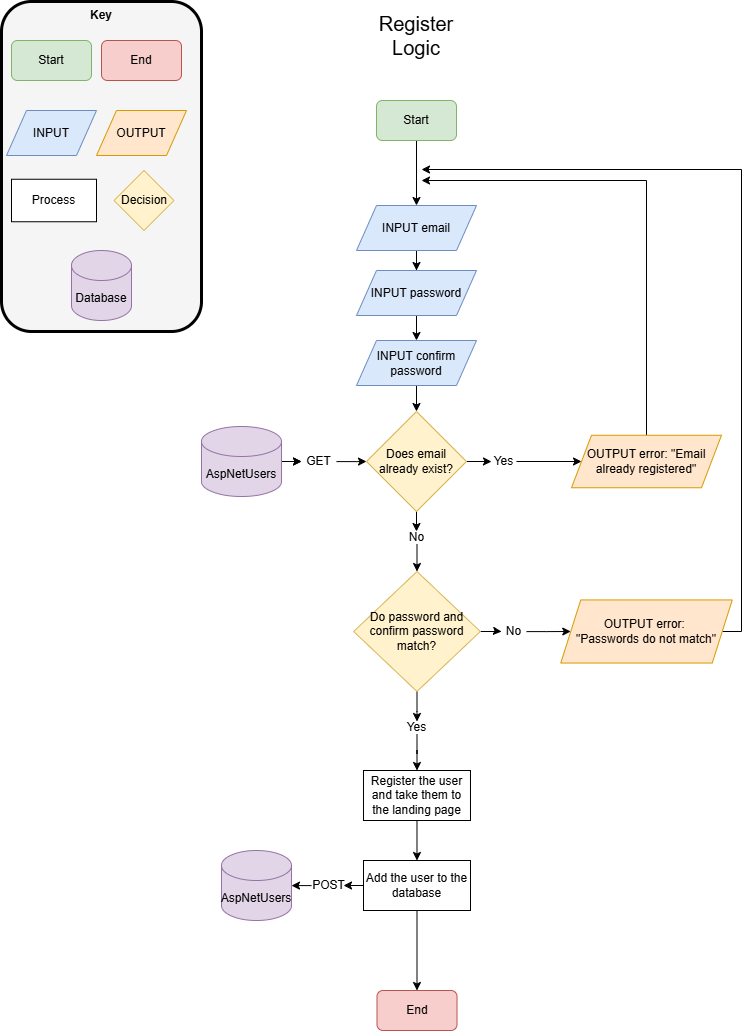

The diagram above was exported from draw.io. Its source (the exported page's mxGraphModel, read from the mxfile embedded in the PNG):
<mxGraphModel dx="2066" dy="1189" grid="1" gridSize="10" guides="1" tooltips="1" connect="1" arrows="1" fold="1" page="1" pageScale="1" pageWidth="850" pageHeight="1100" math="0" shadow="0">
  <root>
    <mxCell id="0" />
    <mxCell id="1" parent="0" />
    <mxCell id="R2uPUSR587UjVJJL58YM-13" parent="1" style="rounded=1;whiteSpace=wrap;html=1;fillColor=#f5f5f5;fontColor=#333333;strokeColor=#000000;strokeWidth=3;" value="" vertex="1">
      <mxGeometry height="330" width="200" x="10" y="21" as="geometry" />
    </mxCell>
    <mxCell id="R2uPUSR587UjVJJL58YM-1" parent="1" style="text;html=1;whiteSpace=wrap;strokeColor=none;fillColor=none;align=center;verticalAlign=middle;rounded=0;" value="&lt;font style=&quot;font-size: 20px;&quot;&gt;Register Logic&lt;/font&gt;" vertex="1">
      <mxGeometry height="30" width="60" x="395" y="40" as="geometry" />
    </mxCell>
    <mxCell id="R2uPUSR587UjVJJL58YM-15" edge="1" parent="1" source="R2uPUSR587UjVJJL58YM-3" style="edgeStyle=orthogonalEdgeStyle;rounded=0;orthogonalLoop=1;jettySize=auto;html=1;" target="R2uPUSR587UjVJJL58YM-14" value="">
      <mxGeometry relative="1" as="geometry" />
    </mxCell>
    <mxCell id="R2uPUSR587UjVJJL58YM-3" parent="1" style="rounded=1;whiteSpace=wrap;html=1;fillColor=#d5e8d4;strokeColor=#82b366;" value="Start" vertex="1">
      <mxGeometry height="40" width="80" x="385" y="120" as="geometry" />
    </mxCell>
    <mxCell id="R2uPUSR587UjVJJL58YM-4" parent="1" style="rounded=1;whiteSpace=wrap;html=1;fillColor=#d5e8d4;strokeColor=#82b366;" value="Start" vertex="1">
      <mxGeometry height="40" width="80" x="20" y="60" as="geometry" />
    </mxCell>
    <mxCell id="R2uPUSR587UjVJJL58YM-5" parent="1" style="rounded=1;whiteSpace=wrap;html=1;fillColor=#f8cecc;strokeColor=#b85450;" value="End" vertex="1">
      <mxGeometry height="40" width="80" x="110" y="60" as="geometry" />
    </mxCell>
    <mxCell id="R2uPUSR587UjVJJL58YM-6" parent="1" style="shape=parallelogram;perimeter=parallelogramPerimeter;whiteSpace=wrap;html=1;fixedSize=1;fillColor=#dae8fc;strokeColor=#6c8ebf;" value="INPUT" vertex="1">
      <mxGeometry height="45" width="90" x="15" y="130" as="geometry" />
    </mxCell>
    <mxCell id="R2uPUSR587UjVJJL58YM-7" parent="1" style="shape=parallelogram;perimeter=parallelogramPerimeter;whiteSpace=wrap;html=1;fixedSize=1;fillColor=#ffe6cc;strokeColor=#d79b00;" value="OUTPUT" vertex="1">
      <mxGeometry height="45" width="90" x="105" y="130" as="geometry" />
    </mxCell>
    <mxCell id="R2uPUSR587UjVJJL58YM-8" parent="1" style="rhombus;whiteSpace=wrap;html=1;fillColor=#fff2cc;strokeColor=#d6b656;" value="Decision" vertex="1">
      <mxGeometry height="60" width="60" x="122.5" y="190" as="geometry" />
    </mxCell>
    <mxCell id="R2uPUSR587UjVJJL58YM-9" parent="1" style="rounded=0;whiteSpace=wrap;html=1;" value="Process" vertex="1">
      <mxGeometry height="42.5" width="85" x="20" y="198.75" as="geometry" />
    </mxCell>
    <mxCell id="R2uPUSR587UjVJJL58YM-10" parent="1" style="shape=cylinder3;whiteSpace=wrap;html=1;boundedLbl=1;backgroundOutline=1;size=15;fillColor=#e1d5e7;strokeColor=#9673a6;" value="Database" vertex="1">
      <mxGeometry height="70" width="60" x="80" y="270" as="geometry" />
    </mxCell>
    <mxCell id="R2uPUSR587UjVJJL58YM-11" parent="1" style="text;html=1;whiteSpace=wrap;strokeColor=none;fillColor=none;align=center;verticalAlign=middle;rounded=0;" value="&lt;b&gt;Key&lt;/b&gt;" vertex="1">
      <mxGeometry height="30" width="60" x="80" y="20" as="geometry" />
    </mxCell>
    <mxCell id="R2uPUSR587UjVJJL58YM-17" edge="1" parent="1" source="R2uPUSR587UjVJJL58YM-14" style="edgeStyle=orthogonalEdgeStyle;rounded=0;orthogonalLoop=1;jettySize=auto;html=1;" target="R2uPUSR587UjVJJL58YM-16" value="">
      <mxGeometry relative="1" as="geometry" />
    </mxCell>
    <mxCell id="R2uPUSR587UjVJJL58YM-14" parent="1" style="shape=parallelogram;perimeter=parallelogramPerimeter;whiteSpace=wrap;html=1;fixedSize=1;fillColor=#dae8fc;strokeColor=#6c8ebf;" value="INPUT email" vertex="1">
      <mxGeometry height="45" width="120" x="365" y="225" as="geometry" />
    </mxCell>
    <mxCell id="R2uPUSR587UjVJJL58YM-20" edge="1" parent="1" source="R2uPUSR587UjVJJL58YM-16" style="edgeStyle=orthogonalEdgeStyle;rounded=0;orthogonalLoop=1;jettySize=auto;html=1;" target="R2uPUSR587UjVJJL58YM-19" value="">
      <mxGeometry relative="1" as="geometry" />
    </mxCell>
    <mxCell id="R2uPUSR587UjVJJL58YM-16" parent="1" style="shape=parallelogram;perimeter=parallelogramPerimeter;whiteSpace=wrap;html=1;fixedSize=1;fillColor=#dae8fc;strokeColor=#6c8ebf;" value="INPUT password" vertex="1">
      <mxGeometry height="45" width="120" x="365" y="290" as="geometry" />
    </mxCell>
    <mxCell id="R2uPUSR587UjVJJL58YM-22" edge="1" parent="1" source="R2uPUSR587UjVJJL58YM-19" style="edgeStyle=orthogonalEdgeStyle;rounded=0;orthogonalLoop=1;jettySize=auto;html=1;" target="R2uPUSR587UjVJJL58YM-21" value="">
      <mxGeometry relative="1" as="geometry" />
    </mxCell>
    <mxCell id="R2uPUSR587UjVJJL58YM-19" parent="1" style="shape=parallelogram;perimeter=parallelogramPerimeter;whiteSpace=wrap;html=1;fixedSize=1;fillColor=#dae8fc;strokeColor=#6c8ebf;" value="INPUT confirm password" vertex="1">
      <mxGeometry height="45" width="120" x="365" y="360" as="geometry" />
    </mxCell>
    <mxCell id="R2uPUSR587UjVJJL58YM-28" edge="1" parent="1" source="R2uPUSR587UjVJJL58YM-21" style="edgeStyle=orthogonalEdgeStyle;rounded=0;orthogonalLoop=1;jettySize=auto;html=1;" target="R2uPUSR587UjVJJL58YM-27" value="">
      <mxGeometry relative="1" as="geometry" />
    </mxCell>
    <mxCell id="R2uPUSR587UjVJJL58YM-33" edge="1" parent="1" source="R2uPUSR587UjVJJL58YM-21" style="edgeStyle=orthogonalEdgeStyle;rounded=0;orthogonalLoop=1;jettySize=auto;html=1;entryX=0.5;entryY=0;entryDx=0;entryDy=0;" target="R2uPUSR587UjVJJL58YM-31">
      <mxGeometry relative="1" as="geometry" />
    </mxCell>
    <mxCell id="R2uPUSR587UjVJJL58YM-21" parent="1" style="rhombus;whiteSpace=wrap;html=1;fillColor=#fff2cc;strokeColor=#d6b656;" value="Does email already exist?" vertex="1">
      <mxGeometry height="100" width="100" x="375" y="431" as="geometry" />
    </mxCell>
    <mxCell id="R2uPUSR587UjVJJL58YM-30" edge="1" parent="1" source="R2uPUSR587UjVJJL58YM-23" style="edgeStyle=orthogonalEdgeStyle;rounded=0;orthogonalLoop=1;jettySize=auto;html=1;">
      <mxGeometry relative="1" as="geometry">
        <Array as="points">
          <mxPoint x="655" y="200" />
        </Array>
        <mxPoint x="430" y="200" as="targetPoint" />
      </mxGeometry>
    </mxCell>
    <mxCell id="R2uPUSR587UjVJJL58YM-23" parent="1" style="shape=parallelogram;perimeter=parallelogramPerimeter;whiteSpace=wrap;html=1;fixedSize=1;fillColor=#ffe6cc;strokeColor=#d79b00;" value="OUTPUT error: &quot;Email already registered&quot;" vertex="1">
      <mxGeometry height="52.5" width="150" x="580" y="454.75" as="geometry" />
    </mxCell>
    <mxCell id="R2uPUSR587UjVJJL58YM-29" edge="1" parent="1" source="R2uPUSR587UjVJJL58YM-27" style="edgeStyle=orthogonalEdgeStyle;rounded=0;orthogonalLoop=1;jettySize=auto;html=1;" target="R2uPUSR587UjVJJL58YM-23" value="">
      <mxGeometry relative="1" as="geometry" />
    </mxCell>
    <mxCell id="R2uPUSR587UjVJJL58YM-27" parent="1" style="text;html=1;whiteSpace=wrap;strokeColor=none;fillColor=none;align=center;verticalAlign=middle;rounded=0;" value="Yes" vertex="1">
      <mxGeometry height="12.5" width="25" x="500" y="474.75" as="geometry" />
    </mxCell>
    <mxCell id="R2uPUSR587UjVJJL58YM-35" edge="1" parent="1" source="R2uPUSR587UjVJJL58YM-31" style="edgeStyle=orthogonalEdgeStyle;rounded=0;orthogonalLoop=1;jettySize=auto;html=1;" target="R2uPUSR587UjVJJL58YM-34" value="">
      <mxGeometry relative="1" as="geometry" />
    </mxCell>
    <mxCell id="R2uPUSR587UjVJJL58YM-31" parent="1" style="text;html=1;whiteSpace=wrap;strokeColor=none;fillColor=none;align=center;verticalAlign=middle;rounded=0;" value="No" vertex="1">
      <mxGeometry height="12.5" width="25" x="413" y="551" as="geometry" />
    </mxCell>
    <mxCell id="R2uPUSR587UjVJJL58YM-37" edge="1" parent="1" source="R2uPUSR587UjVJJL58YM-34" style="edgeStyle=orthogonalEdgeStyle;rounded=0;orthogonalLoop=1;jettySize=auto;html=1;" target="R2uPUSR587UjVJJL58YM-36" value="">
      <mxGeometry relative="1" as="geometry" />
    </mxCell>
    <mxCell id="R2uPUSR587UjVJJL58YM-43" edge="1" parent="1" source="R2uPUSR587UjVJJL58YM-34" style="edgeStyle=orthogonalEdgeStyle;rounded=0;orthogonalLoop=1;jettySize=auto;html=1;" target="R2uPUSR587UjVJJL58YM-41" value="">
      <mxGeometry relative="1" as="geometry" />
    </mxCell>
    <mxCell id="R2uPUSR587UjVJJL58YM-34" parent="1" style="rhombus;whiteSpace=wrap;html=1;fillColor=#fff2cc;strokeColor=#d6b656;" value="Do password and confirm password match?" vertex="1">
      <mxGeometry height="120" width="126.67" x="362.16" y="591" as="geometry" />
    </mxCell>
    <mxCell id="R2uPUSR587UjVJJL58YM-39" edge="1" parent="1" source="R2uPUSR587UjVJJL58YM-36" style="edgeStyle=orthogonalEdgeStyle;rounded=0;orthogonalLoop=1;jettySize=auto;html=1;" target="R2uPUSR587UjVJJL58YM-38" value="">
      <mxGeometry relative="1" as="geometry" />
    </mxCell>
    <mxCell id="R2uPUSR587UjVJJL58YM-36" parent="1" style="text;html=1;whiteSpace=wrap;strokeColor=none;fillColor=none;align=center;verticalAlign=middle;rounded=0;" value="No" vertex="1">
      <mxGeometry height="12.5" width="25" x="510" y="644.75" as="geometry" />
    </mxCell>
    <mxCell id="R2uPUSR587UjVJJL58YM-40" edge="1" parent="1" source="R2uPUSR587UjVJJL58YM-38" style="edgeStyle=orthogonalEdgeStyle;rounded=0;orthogonalLoop=1;jettySize=auto;html=1;">
      <mxGeometry relative="1" as="geometry">
        <Array as="points">
          <mxPoint x="750" y="650" />
          <mxPoint x="750" y="189" />
        </Array>
        <mxPoint x="430" y="189" as="targetPoint" />
      </mxGeometry>
    </mxCell>
    <mxCell id="R2uPUSR587UjVJJL58YM-38" parent="1" style="shape=parallelogram;perimeter=parallelogramPerimeter;whiteSpace=wrap;html=1;fixedSize=1;fillColor=#ffe6cc;strokeColor=#d79b00;" value="OUTPUT error:&amp;nbsp;&lt;div&gt;&lt;span style=&quot;background-color: transparent; color: light-dark(rgb(0, 0, 0), rgb(255, 255, 255));&quot;&gt;&quot;Passwords do not match&quot;&lt;/span&gt;&lt;/div&gt;" vertex="1">
      <mxGeometry height="63.12" width="171.5" x="569.25" y="619.4399999999999" as="geometry" />
    </mxCell>
    <mxCell id="R2uPUSR587UjVJJL58YM-57" edge="1" parent="1" source="R2uPUSR587UjVJJL58YM-41" style="edgeStyle=orthogonalEdgeStyle;rounded=0;orthogonalLoop=1;jettySize=auto;html=1;" target="R2uPUSR587UjVJJL58YM-56" value="">
      <mxGeometry relative="1" as="geometry" />
    </mxCell>
    <mxCell id="R2uPUSR587UjVJJL58YM-41" parent="1" style="text;html=1;whiteSpace=wrap;strokeColor=none;fillColor=none;align=center;verticalAlign=middle;rounded=0;" value="Yes" vertex="1">
      <mxGeometry height="12.5" width="25" x="413" y="741" as="geometry" />
    </mxCell>
    <mxCell id="PHhIkZOpSQrJfb00z79f-1" edge="1" parent="1" source="R2uPUSR587UjVJJL58YM-44" style="edgeStyle=orthogonalEdgeStyle;rounded=0;orthogonalLoop=1;jettySize=auto;html=1;" target="R2uPUSR587UjVJJL58YM-49" value="">
      <mxGeometry relative="1" as="geometry" />
    </mxCell>
    <mxCell id="PHhIkZOpSQrJfb00z79f-3" edge="1" parent="1" source="R2uPUSR587UjVJJL58YM-44" style="edgeStyle=orthogonalEdgeStyle;rounded=0;orthogonalLoop=1;jettySize=auto;html=1;" target="R2uPUSR587UjVJJL58YM-49" value="">
      <mxGeometry relative="1" as="geometry" />
    </mxCell>
    <mxCell id="R2uPUSR587UjVJJL58YM-44" parent="1" style="shape=cylinder3;whiteSpace=wrap;html=1;boundedLbl=1;backgroundOutline=1;size=15;fillColor=#e1d5e7;strokeColor=#9673a6;" value="AspNetUsers" vertex="1">
      <mxGeometry height="70" width="80" x="210" y="446" as="geometry" />
    </mxCell>
    <mxCell id="PHhIkZOpSQrJfb00z79f-2" edge="1" parent="1" source="R2uPUSR587UjVJJL58YM-49" style="edgeStyle=orthogonalEdgeStyle;rounded=0;orthogonalLoop=1;jettySize=auto;html=1;" target="R2uPUSR587UjVJJL58YM-21" value="">
      <mxGeometry relative="1" as="geometry" />
    </mxCell>
    <mxCell id="R2uPUSR587UjVJJL58YM-49" parent="1" style="text;html=1;whiteSpace=wrap;strokeColor=none;fillColor=none;align=center;verticalAlign=middle;rounded=0;" value="GET" vertex="1">
      <mxGeometry height="17.5" width="35" x="310" y="472.25" as="geometry" />
    </mxCell>
    <mxCell id="R2uPUSR587UjVJJL58YM-60" edge="1" parent="1" source="R2uPUSR587UjVJJL58YM-56" style="edgeStyle=orthogonalEdgeStyle;rounded=0;orthogonalLoop=1;jettySize=auto;html=1;" target="R2uPUSR587UjVJJL58YM-59" value="">
      <mxGeometry relative="1" as="geometry" />
    </mxCell>
    <mxCell id="R2uPUSR587UjVJJL58YM-56" parent="1" style="rounded=0;whiteSpace=wrap;html=1;" value="Register the user and take them to the landing page" vertex="1">
      <mxGeometry height="50" width="107" x="371.99" y="790" as="geometry" />
    </mxCell>
    <mxCell id="R2uPUSR587UjVJJL58YM-63" edge="1" parent="1" source="R2uPUSR587UjVJJL58YM-59" style="edgeStyle=orthogonalEdgeStyle;rounded=0;orthogonalLoop=1;jettySize=auto;html=1;" target="R2uPUSR587UjVJJL58YM-62" value="">
      <mxGeometry relative="1" as="geometry" />
    </mxCell>
    <mxCell id="R2uPUSR587UjVJJL58YM-66" edge="1" parent="1" source="R2uPUSR587UjVJJL58YM-59" style="edgeStyle=orthogonalEdgeStyle;rounded=0;orthogonalLoop=1;jettySize=auto;html=1;entryX=0.5;entryY=0;entryDx=0;entryDy=0;" target="R2uPUSR587UjVJJL58YM-65">
      <mxGeometry relative="1" as="geometry" />
    </mxCell>
    <mxCell id="R2uPUSR587UjVJJL58YM-59" parent="1" style="rounded=0;whiteSpace=wrap;html=1;" value="Add the user to the database" vertex="1">
      <mxGeometry height="50" width="107" x="372" y="880" as="geometry" />
    </mxCell>
    <mxCell id="R2uPUSR587UjVJJL58YM-61" parent="1" style="shape=cylinder3;whiteSpace=wrap;html=1;boundedLbl=1;backgroundOutline=1;size=15;fillColor=#e1d5e7;strokeColor=#9673a6;" value="AspNetUsers" vertex="1">
      <mxGeometry height="70" width="70" x="230" y="870" as="geometry" />
    </mxCell>
    <mxCell id="R2uPUSR587UjVJJL58YM-64" edge="1" parent="1" source="R2uPUSR587UjVJJL58YM-62" style="edgeStyle=orthogonalEdgeStyle;rounded=0;orthogonalLoop=1;jettySize=auto;html=1;" target="R2uPUSR587UjVJJL58YM-61" value="">
      <mxGeometry relative="1" as="geometry" />
    </mxCell>
    <mxCell id="R2uPUSR587UjVJJL58YM-62" parent="1" style="text;html=1;whiteSpace=wrap;strokeColor=none;fillColor=none;align=center;verticalAlign=middle;rounded=0;" value="POST" vertex="1">
      <mxGeometry height="17.5" width="35" x="320" y="896.25" as="geometry" />
    </mxCell>
    <mxCell id="R2uPUSR587UjVJJL58YM-65" parent="1" style="rounded=1;whiteSpace=wrap;html=1;fillColor=#f8cecc;strokeColor=#b85450;" value="End" vertex="1">
      <mxGeometry height="40" width="80" x="385.5" y="1010" as="geometry" />
    </mxCell>
  </root>
</mxGraphModel>